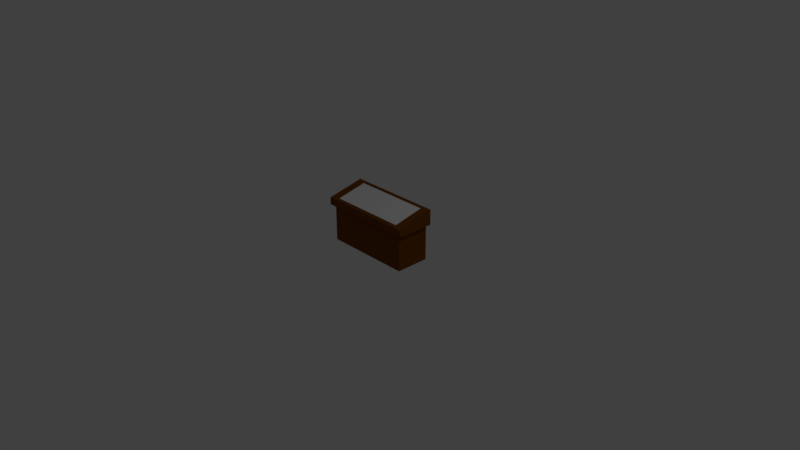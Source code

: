 # Source: consola.blend  (saved by Blender 2.79.0; exported with 4.5.12 LTS)
import bpy
from mathutils import Matrix  # noqa: F401  (used for matrix-valued properties, if any)

bpy.ops.wm.read_factory_settings(use_empty=True)
scene = bpy.context.scene
scene.name = 'Scene'

# ---- collections
col_collection_1 = bpy.data.collections.new('Collection 1'); scene.collection.children.link(col_collection_1)

# ---- materials (node trees are filled in below, after node groups)
mat_matmesa = bpy.data.materials.new('MatMesa')
mat_matmesa.alpha_threshold = 0.0
mat_matmesa.use_transparent_shadow = False
mat_matmesa.diffuse_color = (0.1789, 0.05581, 0.004205, 1.0)
mat_matmesa.roughness = 0.5
mat_material_008 = bpy.data.materials.new('Material.008')
mat_material_008.alpha_threshold = 0.0
mat_material_008.use_transparent_shadow = False
mat_material_008.roughness = 0.5

# ---- material node trees

# ---- world
world_world = bpy.data.worlds.new('World'); scene.world = world_world
world_world.color = (0.05088, 0.05088, 0.05088)
world_world.use_sun_shadow = False
world_world.sun_shadow_jitter_overblur = 0.0
world_world.cycles.sampling_method = 'MANUAL'

# ---- cameras
cam_camera = bpy.data.cameras.new('Camera')
cam_camera.clip_end = 100.0
cam_camera.lens = 35.0
cam_camera.sensor_width = 32.0
cam_camera.sensor_height = 18.0
cam_camera.ortho_scale = 7.314
cam_camera.dof.focus_distance = 0.0
cam_camera.dof.aperture_fstop = 128.0

# ---- lights
light_lamp = bpy.data.lights.new('Lamp', 'POINT')
light_lamp.transmission_factor = 0.0
light_lamp.cutoff_distance = 30.0
light_lamp.energy = 100.0
light_lamp.shadow_buffer_clip_start = 1.001
light_lamp.shadow_soft_size = 0.1
light_lamp.shadow_maximum_resolution = 0.006
light_lamp.use_absolute_resolution = True

# ---- meshes
me_cube_002 = bpy.data.meshes.new('Cube.002')
me_cube_002.from_pydata([(-0.5988, -0.4248, 0.0), (-0.5988, -0.4248, 0.5037), (-0.5988, 0.03712, 0.0), (-0.5988, 0.03712, 0.5037), (0.5988, -0.4248, 0.0), (0.5988, -0.4248, 0.5037), (0.5988, 0.03712, 0.0), (0.5988, 0.03712, 0.5037), (-0.6586, -0.44, 0.5037), (-0.6586, 0.07712, 0.5037), (0.6586, 0.07712, 0.5037), (0.6586, -0.44, 0.5037), (-0.6586, -0.44, 0.7127), (-0.6586, 0.07712, 0.6037), (0.6586, 0.07712, 0.6037), (0.6586, -0.44, 0.7127), (-0.5333, -0.3908, 0.7024), (-0.5333, 0.02792, 0.6141), (0.5333, 0.02792, 0.6141), (0.5333, -0.3908, 0.7024)], [], [(1, 3, 2, 0), (3, 7, 6, 2), (7, 5, 4, 6), (5, 1, 0, 4), (0, 2, 6, 4), (3, 1, 8, 9), (1, 5, 11, 8), (7, 3, 9, 10), (5, 7, 10, 11), (12, 15, 19, 16), (8, 11, 15, 12), (10, 9, 13, 14), (11, 10, 14, 15), (9, 8, 12, 13), (19, 18, 17, 16), (14, 13, 17, 18), (15, 14, 18, 19), (13, 12, 16, 17)])
me_cube_002.polygons.foreach_set('material_index', [0, 0, 0, 0, 0, 0, 0, 0, 0, 0, 0, 0, 0, 0, 1, 0, 0, 0])
_uv = me_cube_002.uv_layers.new(name='UVMap')
_uv.uv.foreach_set('vector', [0.8814, 1.271, 0.8814, 0.9874, 1.186, 0.9874, 1.186, 1.271, 0.809, 0.6786, 0.08491, 0.6786, 0.08491, 0.3697, 0.809, 0.3697, 0.8814, 1.628, 0.8814, 1.345, 1.186, 1.345, 1.186, 1.628, 0.08491, 0.6786, 0.809, 0.6786, 0.809, 0.9874, 0.08491, 0.9874, 1.533, 0.7042, 1.533, 0.9874, 0.809, 0.9874, 0.809, 0.7042, 0.8452, 1.28, 0.8452, 0.9967, 0.8814, 0.9874, 0.8814, 1.304, 0.8452, 0.9967, 0.1211, 0.9967, 0.08491, 0.9874, 0.8814, 0.9874, 0.1211, 1.28, 0.8452, 1.28, 0.8814, 1.304, 0.08491, 1.304, 0.1211, 0.9967, 0.1211, 1.28, 0.08491, 1.304, 0.08491, 0.9874, 0.8814, 1.628, 0.08491, 1.628, 0.1607, 1.598, 0.8056, 1.598, 0.8814, 0.3697, 0.08491, 0.3697, 0.08491, 0.2416, 0.8814, 0.2416, 0.08491, 0.1803, 0.8814, 0.1803, 0.8814, 0.2416, 0.08491, 0.2416, 0.809, 0.576, 1.122, 0.576, 1.122, 0.6373, 0.809, 0.7042, 0.809, 0.4479, 1.122, 0.4479, 1.122, 0.576, 0.809, 0.5092, 0.07731, 0.8241, 0.05741, 0.1615, 0.9419, 0.1653, 0.9192, 0.8241, 0.08491, 1.304, 0.8814, 1.304, 0.8056, 1.335, 0.1607, 1.335, 0.08491, 1.628, 0.08491, 1.304, 0.1607, 1.335, 0.1607, 1.598, 0.8814, 1.304, 0.8814, 1.628, 0.8056, 1.598, 0.8056, 1.335])
me_cube_002.materials.append(mat_matmesa)
me_cube_002.materials.append(mat_material_008)
me_cube_002.use_remesh_preserve_volume = False
me_cube_002.use_remesh_preserve_attributes = False
me_cube_002.use_mirror_vertex_groups = False
me_cube_002.update()

# ---- objects
ob_lamp = bpy.data.objects.new('Lamp', light_lamp)
ob_camera = bpy.data.objects.new('Camera', cam_camera)
ob_cube_000 = bpy.data.objects.new('Cube.000', me_cube_002)

# ---- transforms, parenting, visibility, modifiers, constraints
ob_lamp.location = (4.076, 1.005, 5.904)
ob_lamp.rotation_euler = (0.6503, 0.05522, 1.866)
ob_lamp.lock_rotations_4d = False
ob_lamp.empty_display_type = 'ARROWS'
ob_lamp.color = (0.0, 0.0, 0.0, 0.0)
ob_lamp.lineart.crease_threshold = 0.0
ob_camera.location = (7.481, -6.508, 5.344)
ob_camera.rotation_euler = (1.109, 0.0, 0.8149)
ob_camera.lock_rotations_4d = False
ob_camera.empty_display_type = 'ARROWS'
ob_camera.color = (0.0, 0.0, 0.0, 0.0)
ob_camera.display_type = 'WIRE'
ob_camera.lineart.crease_threshold = 0.0
ob_cube_000.location = (0.0, 0.0, 0.0)
ob_cube_000.rotation_euler = (0.0, -0.0, -3.142)
ob_cube_000.lineart.crease_threshold = 0.0

# ---- collection membership
col_collection_1.objects.link(ob_lamp)
col_collection_1.objects.link(ob_camera)
col_collection_1.objects.link(ob_cube_000)

# ---- scene / render settings (as saved in the file)
scene.camera = ob_camera
scene.frame_start = 1; scene.frame_end = 250; scene.frame_set(1)
scene.render.engine = 'BLENDER_EEVEE_NEXT'
scene.render.resolution_percentage = 50
scene.render.dither_intensity = 0.0
scene.cycles.use_denoising = False
scene.cycles.samples = 128
scene.cycles.sampling_pattern = 'TABULATED_SOBOL'
scene.cycles.use_adaptive_sampling = False
scene.cycles.use_light_tree = False
scene.cycles.blur_glossy = 0.0
scene.cycles.sample_clamp_indirect = 0.0
scene.view_settings.view_transform = 'Standard'
bpy.context.view_layer.update()
